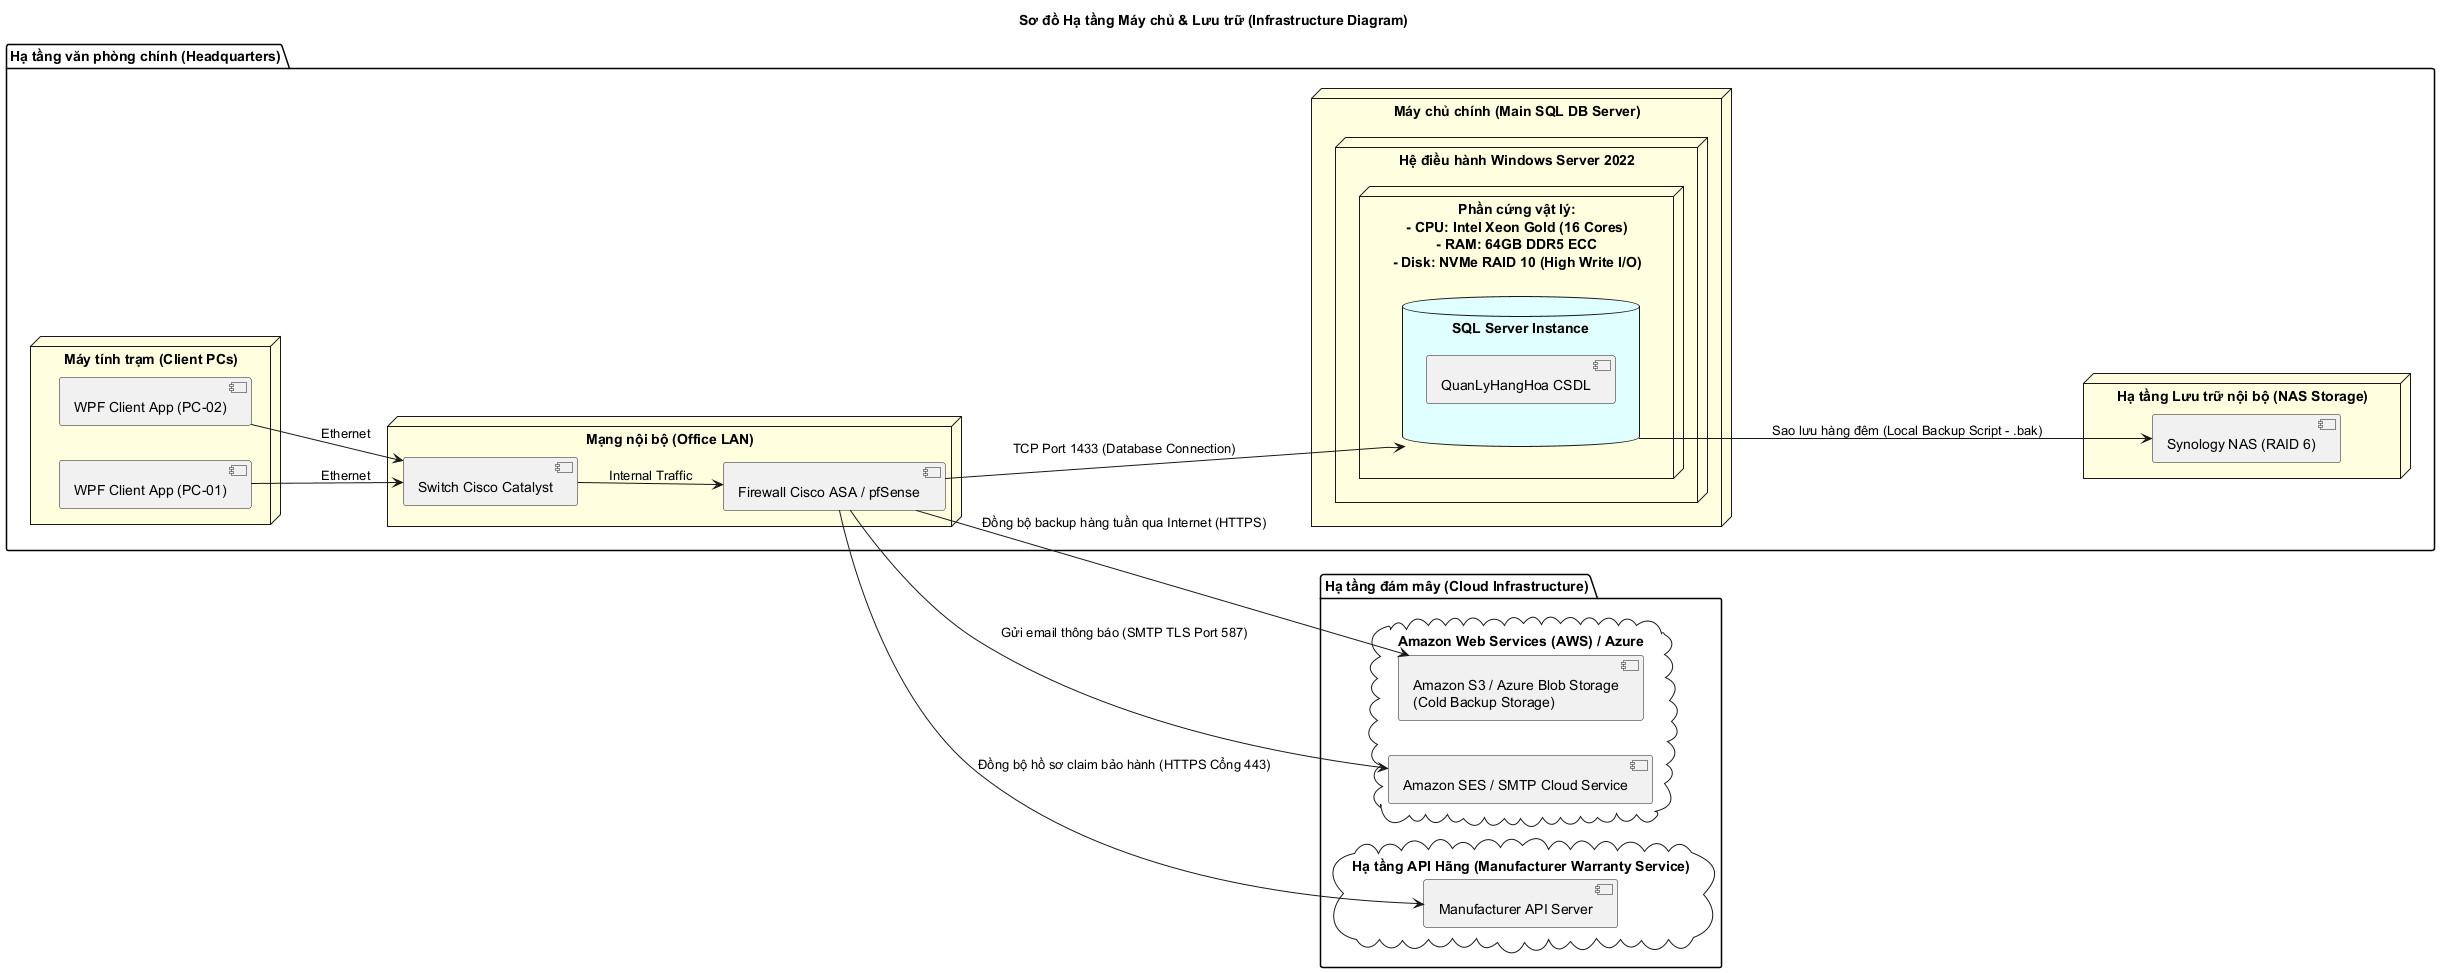

The diagram above was rendered by PlantUML. Its source (embedded in the PNG):
@startuml Infrastructure_HaTang
title Sơ đồ Hạ tầng Máy chủ & Lưu trữ (Infrastructure Diagram)

left to right direction
skinparam NodeBackgroundColor #LightYellow
skinparam DatabaseBackgroundColor #LightCyan

package "Hạ tầng văn phòng chính (Headquarters)" {
    node "Mạng nội bộ (Office LAN)" {
        [Switch Cisco Catalyst] as Switch
        [Firewall Cisco ASA / pfSense] as Firewall
    }
    
    node "Máy tính trạm (Client PCs)" {
        [WPF Client App (PC-01)] as PC1
        [WPF Client App (PC-02)] as PC2
    }
    
    node "Máy chủ chính (Main SQL DB Server)" as MainDBServer {
        node "Hệ điều hành Windows Server 2022" {
            node "Phần cứng vật lý:\n- CPU: Intel Xeon Gold (16 Cores)\n- RAM: 64GB DDR5 ECC\n- Disk: NVMe RAID 10 (High Write I/O)" {
                database "SQL Server Instance" as SqlInstance {
                    [QuanLyHangHoa CSDL] as MainDB
                }
            }
        }
    }
    
    node "Hạ tầng Lưu trữ nội bộ (NAS Storage)" as NASServer {
        [Synology NAS (RAID 6)] as NASStorage
    }
}

package "Hạ tầng đám mây (Cloud Infrastructure)" {
    cloud "Amazon Web Services (AWS) / Azure" as CloudSvc {
        [Amazon S3 / Azure Blob Storage\n(Cold Backup Storage)] as CloudBackup
        [Amazon SES / SMTP Cloud Service] as CloudEmail
    }
    
    cloud "Hạ tầng API Hãng (Manufacturer Warranty Service)" as MfgCloud {
        [Manufacturer API Server] as MfgAPIServer
    }
}

' Kết nối hạ tầng
PC1 --> Switch : Ethernet
PC2 --> Switch : Ethernet
Switch --> Firewall : Internal Traffic

Firewall --> SqlInstance : TCP Port 1433 (Database Connection)
SqlInstance --> NASStorage : Sao lưu hàng đêm (Local Backup Script - .bak)

Firewall --> CloudBackup : Đồng bộ backup hàng tuần qua Internet (HTTPS)
Firewall --> CloudEmail : Gửi email thông báo (SMTP TLS Port 587)
Firewall --> MfgAPIServer : Đồng bộ hồ sơ claim bảo hành (HTTPS Cổng 443)

@enduml